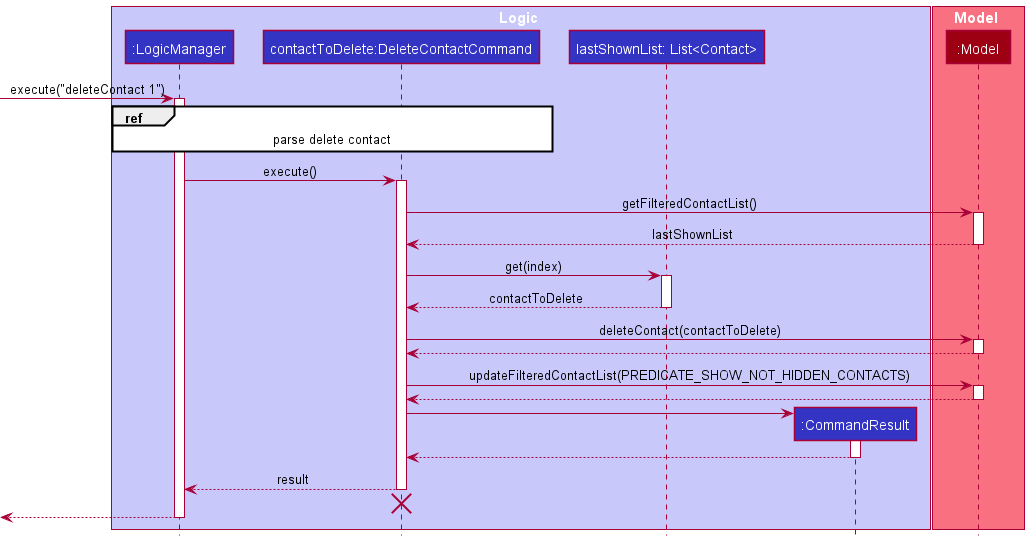

The diagram above was rendered by PlantUML. Its source (embedded in the PNG):
@startuml
!include ../style.puml

box Logic LOGIC_COLOR_T1
participant ":LogicManager" as LogicManager LOGIC_COLOR
participant "contactToDelete:DeleteContactCommand" as DeleteContactCommand LOGIC_COLOR
participant "lastShownList: List<Contact>" as ListContact LOGIC_COLOR
participant ":CommandResult" as CommandResult LOGIC_COLOR
end box

box Model MODEL_COLOR_T1
participant ":Model" as Model MODEL_COLOR
end box

[-> LogicManager : execute("deleteContact 1")
activate LogicManager

ref over LogicManager, DeleteContactCommand : parse delete contact

LogicManager -> DeleteContactCommand : execute()

activate DeleteContactCommand

DeleteContactCommand -> Model : getFilteredContactList()
activate Model
Model --> DeleteContactCommand : lastShownList
deactivate Model

DeleteContactCommand -> ListContact : get(index)
activate ListContact
ListContact --> DeleteContactCommand : contactToDelete
deactivate ListContact

DeleteContactCommand -> Model : deleteContact(contactToDelete)
activate Model
Model --> DeleteContactCommand
deactivate Model

DeleteContactCommand -> Model : updateFilteredContactList(PREDICATE_SHOW_NOT_HIDDEN_CONTACTS)
activate Model
Model --> DeleteContactCommand
deactivate Model

create CommandResult
DeleteContactCommand -> CommandResult
activate CommandResult

CommandResult --> DeleteContactCommand
deactivate CommandResult

DeleteContactCommand --> LogicManager : result
deactivate DeleteContactCommand

DeleteContactCommand -[hidden]-> LogicManager
destroy DeleteContactCommand

[<--LogicManager
deactivate LogicManager
@enduml